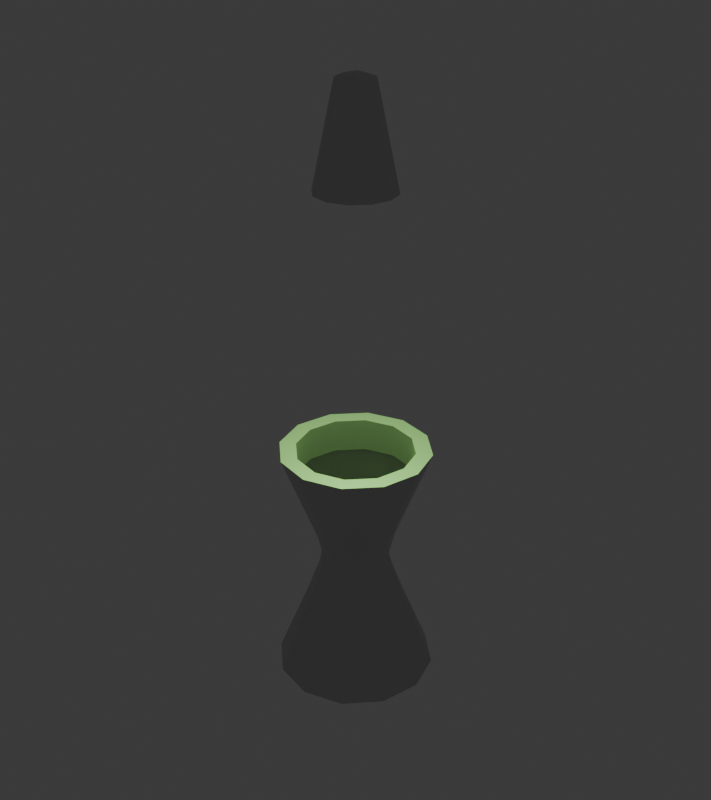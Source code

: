 # Source: future_lamp.blend  (saved by Blender 4.0.36; exported with 4.5.12 LTS)
import bpy
from mathutils import Matrix  # noqa: F401  (used for matrix-valued properties, if any)

bpy.ops.wm.read_factory_settings(use_empty=True)
scene = bpy.context.scene
scene.name = 'Scene'

# ---- collections
col_collection = bpy.data.collections.new('Collection'); scene.collection.children.link(col_collection)

# ---- materials (node trees are filled in below, after node groups)
mat_material = bpy.data.materials.new('Material')
mat_material.use_transparent_shadow = False
mat_metal = bpy.data.materials.new('metal')
mat_metal.use_transparent_shadow = False
mat_le_glass = bpy.data.materials.new('le glass')
mat_le_glass.use_transparent_shadow = False

# ---- node groups
ng_auto_smooth = bpy.data.node_groups.new('Auto Smooth', 'GeometryNodeTree')
_s = ng_auto_smooth.interface.new_socket(name='Geometry', in_out='OUTPUT', socket_type='NodeSocketGeometry')
_s = ng_auto_smooth.interface.new_socket(name='Geometry', in_out='INPUT', socket_type='NodeSocketGeometry')
_s = ng_auto_smooth.interface.new_socket(name='Angle', in_out='INPUT', socket_type='NodeSocketFloat')
_s.subtype = 'ANGLE'
_s.min_value = 0.0
_s.max_value = 3.142
ng_auto_smooth.is_modifier = True
_N = ng_auto_smooth.nodes; _L = ng_auto_smooth.links
n0 = _N.new('NodeGroupOutput'); n0.name = 'Group Output'; n0.location = (480, -100)
n1 = _N.new('NodeGroupInput'); n1.name = 'Group Input'; n1.location = (-420, -300)
n2 = _N.new('NodeGroupInput'); n2.name = 'Group Input.001'; n2.location = (-60, -100)
n3 = _N.new('GeometryNodeSetShadeSmooth'); n3.name = 'Set Shade Smooth'; n3.location = (120, -100)
n3.domain = 'EDGE'
n4 = _N.new('GeometryNodeSetShadeSmooth'); n4.name = 'Set Shade Smooth.001'; n4.location = (300, -100)
n5 = _N.new('GeometryNodeInputMeshEdgeAngle'); n5.name = 'Edge Angle'; n5.location = (-420, -220)
n6 = _N.new('GeometryNodeInputEdgeSmooth'); n6.name = 'Is Edge Smooth'; n6.location = (-60, -160)
n7 = _N.new('GeometryNodeInputShadeSmooth'); n7.name = 'Is Face Smooth'; n7.location = (-240, -340)
n8 = _N.new('FunctionNodeBooleanMath'); n8.name = 'Boolean Math'; n8.location = (-60, -220)
n9 = _N.new('FunctionNodeCompare'); n9.name = 'Compare'; n9.location = (-240, -180)
n9.operation = 'LESS_EQUAL'
_L.new(n5.outputs[0], n9.inputs[0])
_L.new(n4.outputs[0], n0.inputs[0])
_L.new(n1.outputs[1], n9.inputs[1])
_L.new(n9.outputs[0], n8.inputs[0])
_L.new(n7.outputs[0], n8.inputs[1])
_L.new(n2.outputs[0], n3.inputs[0])
_L.new(n6.outputs[0], n3.inputs[1])
_L.new(n3.outputs[0], n4.inputs[0])
_L.new(n8.outputs[0], n3.inputs[2])
n0.is_active_output = True

# ---- material node trees
mat_material.use_nodes = True; mat_material.node_tree.nodes.clear()
_N = mat_material.node_tree.nodes; _L = mat_material.node_tree.links
n0 = _N.new('ShaderNodeBsdfPrincipled'); n0.name = 'Principled BSDF'; n0.location = (10, 300)
n0.inputs[0].default_value = (0.8009, 0.002161, 0.0, 1.0)
n0.inputs[18].default_value = 0.09942
n0.inputs[27].default_value = (1.0, 0.002071, 0.0, 1.0)
n0.inputs[28].default_value = 1.3
n1 = _N.new('ShaderNodeOutputMaterial'); n1.name = 'Material Output'; n1.location = (300, 300)
_L.new(n0.outputs[0], n1.inputs[0])
n1.is_active_output = True
mat_metal.use_nodes = True; mat_metal.node_tree.nodes.clear()
_N = mat_metal.node_tree.nodes; _L = mat_metal.node_tree.links
n0 = _N.new('ShaderNodeBsdfPrincipled'); n0.name = 'Principled BSDF'; n0.location = (10, 300)
n0.inputs[0].default_value = (0.6551, 0.6551, 0.6551, 1.0)
n0.inputs[1].default_value = 0.7874
n0.inputs[2].default_value = 0.6181
n1 = _N.new('ShaderNodeOutputMaterial'); n1.name = 'Material Output'; n1.location = (300, 300)
_L.new(n0.outputs[0], n1.inputs[0])
n1.is_active_output = True
mat_le_glass.use_nodes = True; mat_le_glass.node_tree.nodes.clear()
_N = mat_le_glass.node_tree.nodes; _L = mat_le_glass.node_tree.links
n0 = _N.new('ShaderNodeOutputMaterial'); n0.name = 'Material Output'; n0.location = (300, 300)
n1 = _N.new('ShaderNodeValToRGB'); n1.name = 'Color Ramp'; n1.location = (-254, 287)
while len(n1.color_ramp.elements) > 1: n1.color_ramp.elements.remove(n1.color_ramp.elements[-1])
n1.color_ramp.elements[0].position = 0.0; n1.color_ramp.elements[0].color = (0.3211, 0.09698, 0.09983, 1.0)
_e = n1.color_ramp.elements.new(1.0); _e.color = (1.0, 0.5144, 0.1996, 1.0)
n2 = _N.new('ShaderNodeBsdfTransparent'); n2.name = 'Transparent BSDF'; n2.location = (66, 306)
_L.new(n1.outputs[0], n2.inputs[0])
_L.new(n2.outputs[0], n0.inputs[1])
n0.is_active_output = True

# ---- world
world_world = bpy.data.worlds.new('World'); scene.world = world_world
world_world.use_nodes = True; world_world.node_tree.nodes.clear()
_N = world_world.node_tree.nodes; _L = world_world.node_tree.links
n0 = _N.new('ShaderNodeOutputWorld'); n0.name = 'World Output'; n0.location = (300, 300)
n1 = _N.new('ShaderNodeBackground'); n1.name = 'Background'; n1.location = (10, 300)
n1.inputs[0].default_value = (0.05088, 0.05088, 0.05088, 1.0)
_L.new(n1.outputs[0], n0.inputs[0])
n0.is_active_output = True
world_world.color = (0.05088, 0.05088, 0.05088)
world_world.use_sun_shadow = False
world_world.sun_shadow_jitter_overblur = 0.0

# ---- lights
light_point_002 = bpy.data.lights.new('Point.002', 'POINT')
light_point_002.color = (0.2102, 0.479, 0.1195)
light_point_002.transmission_factor = 0.0
light_point_002.energy = 500.0
light_point_002.shadow_maximum_resolution = 0.006
light_point_002.use_absolute_resolution = True

# ---- meshes
me_circle_001 = bpy.data.meshes.new('Circle.001')
me_circle_001.from_pydata([(0.6134, -9.244e-09, 0.111), (1.74e-09, -0.6134, 0.111), (-0.6134, -9.244e-09, 0.111), (0.5312, 0.3067, 0.111), (0.3383, 0.1953, 0.6747), (-0.3907, -6.789e-09, 0.6747), (1.559e-09, -0.3907, 0.6747), (0.3907, -6.789e-09, 0.6747), (-0.3383, 0.1953, 0.6747), (-0.1953, 0.3383, 0.6747), (1.559e-09, 0.3907, 0.6747), (0.1953, 0.3383, 0.6747), (-0.1953, -0.3383, 0.6747), (-0.3383, -0.1953, 0.6747), (0.3383, -0.1953, 0.6747), (0.1953, -0.3383, 0.6747), (0.1397, -0.2421, 0.9839), (0.2421, -0.1397, 0.9839), (-0.2421, -0.1397, 0.9839), (-0.1397, -0.2421, 0.9839), (0.1397, 0.2421, 0.9839), (7.621e-10, 0.2795, 0.9839), (-0.1397, 0.2421, 0.9839), (-0.2421, 0.1397, 0.9839), (1.172e-09, 0.5699, 1.999), (-0.285, 0.4936, 1.999), (-0.4936, 0.285, 1.999), (-0.5699, -8.22e-09, 1.999), (-0.4936, -0.285, 1.999), (-0.285, -0.4936, 1.999), (1.172e-09, -0.5699, 1.999), (0.285, -0.4936, 1.999), (0.4936, -0.285, 1.999), (0.5699, -8.22e-09, 1.999), (0.4936, 0.285, 1.999), (0.285, 0.4936, 1.999), (3.002e-09, 0.2951, 3.922), (-0.1476, 0.2556, 3.922), (-0.2556, 0.1476, 3.922), (-0.2951, -6.652e-09, 3.922), (-0.2556, -0.1476, 3.922), (-0.1476, -0.2556, 3.922), (3.002e-09, -0.2951, 3.922), (0.1476, -0.2556, 3.922), (0.2556, -0.1476, 3.922), (0.2951, -6.652e-09, 3.922), (0.2556, 0.1476, 3.922), (0.1476, 0.2556, 3.922), (2.729e-09, 0.1395, 4.657), (-0.06977, 0.1209, 4.657), (-0.1209, 0.06977, 4.657), (-0.1395, -4.454e-09, 4.657), (-0.1209, -0.06977, 4.657), (-0.06977, -0.1209, 4.657), (2.729e-09, -0.1395, 4.657), (0.06977, -0.1209, 4.657), (0.1209, -0.06977, 4.657), (0.1395, -4.454e-09, 4.657), (0.1209, 0.06977, 4.657), (0.06977, 0.1209, 4.657), (0.06126, 0.038, 4.685), (-0.03405, 0.06354, 4.685), (0.03405, -0.06354, 4.685), (-0.06126, -0.038, 4.685), (0.2795, -4.504e-09, 0.9839), (7.621e-10, -0.2795, 0.9839), (-0.2795, -4.504e-09, 0.9839), (0.2421, 0.1397, 0.9839), (0.1507, -0.2611, 1.293), (0.2611, -0.1507, 1.293), (-0.2611, -0.1507, 1.293), (-0.1507, -0.2611, 1.293), (0.1507, 0.2611, 1.293), (9.282e-10, 0.3014, 1.293), (-0.1507, 0.2611, 1.293), (-0.2611, 0.1507, 1.293), (0.3014, -4.964e-09, 1.293), (9.282e-10, -0.3014, 1.293), (-0.3014, -4.964e-09, 1.293), (0.2611, 0.1507, 1.293), (0.2243, 0.1295, 1.111), (-0.2589, -4.264e-09, 1.111), (7.974e-10, -0.2589, 1.111), (0.2589, -4.264e-09, 1.111), (-0.2243, 0.1295, 1.111), (-0.1295, 0.2243, 1.111), (7.974e-10, 0.2589, 1.111), (0.1295, 0.2243, 1.111), (-0.1295, -0.2243, 1.111), (-0.2243, -0.1295, 1.111), (0.2243, -0.1295, 1.111), (0.1295, -0.2243, 1.111), (-0.5312, 0.3067, 0.111), (-0.3067, 0.5312, 0.111), (1.74e-09, 0.6134, 0.111), (0.3067, 0.5312, 0.111), (-0.3067, -0.5312, 0.111), (-0.5312, -0.3067, 0.111), (0.5312, -0.3067, 0.111), (0.3067, -0.5312, 0.111), (-0.167, -0.2693, 0.111), (-0.2793, 0.1497, 0.111), (0.2793, -0.1497, 0.111), (0.167, 0.2693, 0.111), (2e-09, 0.4457, 1.999), (-0.2228, 0.386, 1.999), (-0.386, 0.2228, 1.999), (-0.4457, -7.511e-09, 1.999), (-0.386, -0.2228, 1.999), (-0.2228, -0.386, 1.999), (2e-09, -0.4457, 1.999), (0.2228, -0.386, 1.999), (0.386, -0.2228, 1.999), (0.4457, -7.511e-09, 1.999), (0.386, 0.2228, 1.999), (0.2228, 0.386, 1.999), (2e-09, 0.4457, 1.745), (-0.2228, 0.386, 1.745), (-0.386, 0.2228, 1.745), (-0.4457, -7.511e-09, 1.745), (-0.386, -0.2228, 1.745), (-0.2228, -0.386, 1.745), (2e-09, -0.4457, 1.745), (0.2228, -0.386, 1.745), (0.386, -0.2228, 1.745), (0.4457, -7.511e-09, 1.745), (0.386, 0.2228, 1.745), (0.2228, 0.386, 1.745), (-0.2301, -0.007285, 1.745), (-0.007285, -0.2301, 1.745), (0.007285, 0.2301, 1.745), (0.2301, 0.007285, 1.745), (3.887e-09, 0.2183, 3.922), (-0.1092, 0.1891, 3.922), (-0.1891, 0.1092, 3.922), (-0.2183, -6.791e-09, 3.922), (-0.1891, -0.1092, 3.922), (-0.1092, -0.1891, 3.922), (3.887e-09, -0.2183, 3.922), (0.1092, -0.1891, 3.922), (0.1891, -0.1092, 3.922), (0.2183, -6.791e-09, 3.922), (0.1891, 0.1092, 3.922), (0.1092, 0.1891, 3.922), (3.887e-09, 0.2183, 4.072), (-0.1092, 0.1891, 4.072), (-0.1891, 0.1092, 4.072), (-0.2183, -6.791e-09, 4.072), (-0.1891, -0.1092, 4.072), (-0.1092, -0.1891, 4.072), (3.887e-09, -0.2183, 4.072), (0.1092, -0.1891, 4.072), (0.1891, -0.1092, 4.072), (0.2183, -6.791e-09, 4.072), (0.1891, 0.1092, 4.072), (0.1092, 0.1891, 4.072), (0.09585, 0.05946, 4.072), (-0.05328, 0.09941, 4.072), (0.05328, -0.09941, 4.072), (-0.09585, -0.05946, 4.072), (-0.1087, -0.1882, 4.29), (2.865e-09, -0.2173, 4.29), (-0.1882, 0.1087, 4.29), (-0.2173, -5.553e-09, 4.29), (0.2173, -5.553e-09, 4.29), (0.1882, 0.1087, 4.29), (0.1087, -0.1882, 4.29), (-0.1882, -0.1087, 4.29), (0.1087, 0.1882, 4.29), (2.865e-09, 0.2173, 4.29), (-0.1087, 0.1882, 4.29), (0.1882, -0.1087, 4.29), (-0.07928, -0.1373, 4.568), (-0.1373, 0.07928, 4.568), (0.1586, -4.723e-09, 4.568), (2.762e-09, 0.1586, 4.568), (2.762e-09, -0.1586, 4.568), (-0.1586, -4.723e-09, 4.568), (0.1373, 0.07928, 4.568), (0.07928, -0.1373, 4.568), (-0.1373, -0.07928, 4.568), (0.07928, 0.1373, 4.568), (-0.07928, 0.1373, 4.568), (0.1373, -0.07928, 4.568)], [], [(71, 88, 82, 77), (21, 10, 9, 22), (79, 80, 87, 72), (7, 0, 3, 4), (76, 83, 80, 79), (18, 13, 12, 19), (6, 1, 99, 15), (12, 96, 1, 6), (77, 82, 91, 68), (69, 90, 83, 76), (15, 99, 98, 14), (68, 91, 90, 69), (69, 32, 31, 68), (71, 29, 28, 70), (73, 24, 35, 72), (75, 26, 25, 74), (76, 33, 32, 69), (77, 30, 29, 71), (78, 27, 26, 75), (79, 34, 33, 76), (68, 31, 30, 77), (70, 28, 27, 78), (72, 35, 34, 79), (74, 25, 24, 73), (176, 54, 53, 172), (177, 51, 50, 173), (178, 58, 57, 174), (179, 55, 54, 176), (180, 52, 51, 177), (181, 59, 58, 178), (182, 49, 48, 175), (183, 56, 55, 179), (172, 53, 52, 180), (175, 48, 59, 181), (173, 50, 49, 182), (174, 57, 56, 183), (58, 59, 60, 57), (57, 60, 62, 56), (56, 62, 54, 55), (59, 48, 61, 60), (60, 61, 63, 62), (62, 63, 53, 54), (48, 49, 50, 61), (61, 50, 51, 63), (63, 51, 52, 53), (88, 19, 65, 82), (90, 17, 64, 83), (80, 67, 20, 87), (64, 7, 4, 67), (72, 87, 86, 73), (85, 22, 23, 84), (23, 8, 5, 66), (16, 15, 14, 17), (65, 6, 15, 16), (5, 2, 97, 13), (70, 89, 88, 71), (13, 97, 96, 12), (75, 84, 81, 78), (78, 81, 89, 70), (11, 95, 94, 10), (73, 86, 85, 74), (91, 16, 17, 90), (10, 94, 93, 9), (14, 98, 0, 7), (20, 11, 10, 21), (74, 85, 84, 75), (86, 21, 22, 85), (19, 12, 6, 65), (81, 66, 18, 89), (84, 23, 66, 81), (67, 4, 11, 20), (17, 14, 7, 64), (82, 65, 16, 91), (87, 20, 21, 86), (66, 5, 13, 18), (83, 64, 67, 80), (22, 9, 8, 23), (89, 18, 19, 88), (8, 92, 2, 5), (9, 93, 92, 8), (4, 3, 95, 11), (96, 97, 100, 1), (1, 100, 102, 99), (99, 102, 0, 98), (97, 2, 101, 100), (100, 101, 103, 102), (102, 103, 3, 0), (2, 92, 93, 101), (101, 93, 94, 103), (103, 94, 95, 3), (27, 28, 108, 107), (34, 35, 115, 114), (24, 25, 105, 104), (31, 32, 112, 111), (28, 29, 109, 108), (35, 24, 104, 115), (25, 26, 106, 105), (32, 33, 113, 112), (29, 30, 110, 109), (26, 27, 107, 106), (33, 34, 114, 113), (30, 31, 111, 110), (109, 110, 122, 121), (106, 107, 119, 118), (113, 114, 126, 125), (110, 111, 123, 122), (107, 108, 120, 119), (114, 115, 127, 126), (104, 105, 117, 116), (111, 112, 124, 123), (108, 109, 121, 120), (115, 104, 116, 127), (105, 106, 118, 117), (112, 113, 125, 124), (120, 128, 118, 119), (128, 130, 117, 118), (130, 127, 116, 117), (121, 129, 128, 120), (129, 131, 130, 128), (131, 126, 127, 130), (122, 123, 129, 121), (123, 124, 131, 129), (124, 125, 126, 131), (42, 138, 139, 43), (39, 135, 136, 40), (46, 142, 143, 47), (36, 132, 133, 37), (43, 139, 140, 44), (40, 136, 137, 41), (47, 143, 132, 36), (37, 133, 134, 38), (44, 140, 141, 45), (41, 137, 138, 42), (38, 134, 135, 39), (45, 141, 142, 46), (138, 150, 151, 139), (135, 147, 148, 136), (142, 154, 155, 143), (132, 144, 145, 133), (139, 151, 152, 140), (136, 148, 149, 137), (143, 155, 144, 132), (133, 145, 146, 134), (140, 152, 153, 141), (137, 149, 150, 138), (134, 146, 147, 135), (141, 153, 154, 142), (155, 154, 153, 156), (156, 153, 152, 158), (158, 152, 151, 150), (144, 155, 156, 157), (157, 156, 158, 159), (159, 158, 150, 149), (145, 144, 157, 146), (146, 157, 159, 147), (147, 159, 149, 148), (45, 164, 171, 44), (38, 162, 170, 37), (36, 169, 168, 47), (41, 160, 167, 40), (44, 171, 166, 43), (37, 170, 169, 36), (47, 168, 165, 46), (40, 167, 163, 39), (43, 166, 161, 42), (46, 165, 164, 45), (39, 163, 162, 38), (42, 161, 160, 41), (164, 174, 183, 171), (162, 173, 182, 170), (169, 175, 181, 168), (160, 172, 180, 167), (171, 183, 179, 166), (170, 182, 175, 169), (168, 181, 178, 165), (167, 180, 177, 163), (166, 179, 176, 161), (165, 178, 174, 164), (163, 177, 173, 162), (161, 176, 172, 160)])
me_circle_001.polygons.foreach_set('use_smooth', [True] * 180)
me_circle_001.polygons.foreach_set('material_index', [0, 0, 0, 0, 0, 0, 0, 0, 0, 0, 0, 0, 0, 0, 0, 0, 0, 0, 0, 0, 0, 0, 0, 0, 0, 0, 0, 0, 0, 0, 0, 0, 0, 0, 0, 0, 0, 0, 0, 0, 0, 0, 0, 0, 0, 0, 0, 0, 0, 0, 0, 0, 0, 0, 0, 0, 0, 0, 0, 0, 0, 0, 0, 0, 0, 0, 0, 0, 0, 0, 0, 0, 0, 0, 0, 0, 0, 0, 0, 0, 0, 1, 1, 1, 1, 1, 1, 1, 1, 1, 0, 0, 0, 0, 0, 0, 0, 0, 0, 0, 0, 0, 0, 0, 0, 0, 0, 0, 0, 0, 0, 0, 0, 0, 1, 1, 1, 1, 1, 1, 1, 1, 1, 1, 1, 1, 1, 1, 1, 1, 1, 1, 1, 1, 1, 1, 1, 1, 1, 1, 1, 1, 1, 1, 1, 1, 1, 1, 1, 1, 1, 1, 1, 1, 1, 1, 0, 0, 0, 0, 0, 0, 0, 0, 0, 0, 0, 0, 0, 0, 0, 0, 0, 0, 0, 0, 0, 0, 0, 0])
_uv = me_circle_001.uv_layers.new(name='UVMap')
_uv.uv.foreach_set('vector', [0.0, 0.0, 0.0, 0.0, 0.0, 0.0, 0.0, 0.0, 0.0, 0.0, 0.0, 0.0, 0.0, 0.0, 0.0, 0.0, 0.0, 0.0, 0.0, 0.0, 0.0, 0.0, 0.0, 0.0, 0.0, 0.0, 0.0, 0.0, 0.0, 0.0, 0.0, 0.0, 0.0, 0.0, 0.0, 0.0, 0.0, 0.0, 0.0, 0.0, 0.0, 0.0, 0.0, 0.0, 0.0, 0.0, 0.0, 0.0, 0.0, 0.0, 0.0, 0.0, 0.0, 0.0, 0.0, 0.0, 0.0, 0.0, 0.0, 0.0, 0.0, 0.0, 0.0, 0.0, 0.0, 0.0, 0.0, 0.0, 0.0, 0.0, 0.0, 0.0, 0.0, 0.0, 0.0, 0.0, 0.0, 0.0, 0.0, 0.0, 0.0, 0.0, 0.0, 0.0, 0.0, 0.0, 0.0, 0.0, 0.0, 0.0, 0.0, 0.0, 0.0, 0.0, 0.0, 0.0, 0.0, 0.0, 0.0, 0.0, 0.0, 0.0, 0.0, 0.0, 0.0, 0.0, 0.0, 0.0, 0.0, 0.0, 0.0, 0.0, 0.0, 0.0, 0.0, 0.0, 0.0, 0.0, 0.0, 0.0, 0.0, 0.0, 0.0, 0.0, 0.0, 0.0, 0.0, 0.0, 0.0, 0.0, 0.0, 0.0, 0.0, 0.0, 0.0, 0.0, 0.0, 0.0, 0.0, 0.0, 0.0, 0.0, 0.0, 0.0, 0.0, 0.0, 0.0, 0.0, 0.0, 0.0, 0.0, 0.0, 0.0, 0.0, 0.0, 0.0, 0.0, 0.0, 0.0, 0.0, 0.0, 0.0, 0.0, 0.0, 0.0, 0.0, 0.0, 0.0, 0.0, 0.0, 0.0, 0.0, 0.0, 0.0, 0.0, 0.0, 0.0, 0.0, 0.0, 0.0, 0.0, 0.0, 0.0, 0.0, 0.0, 0.0, 0.0, 0.0, 0.0, 0.0, 0.0, 0.0, 0.0, 0.0, 0.0, 0.0, 0.0, 0.0, 0.0, 0.0, 0.0, 0.0, 0.0, 0.0, 0.0, 0.0, 0.0, 0.0, 0.0, 0.0, 0.0, 0.0, 0.0, 0.0, 0.0, 0.0, 0.0, 0.0, 0.0, 0.0, 0.0, 0.0, 0.0, 0.0, 0.0, 0.0, 0.0, 0.0, 0.0, 0.0, 0.0, 0.0, 0.0, 0.0, 0.0, 0.0, 0.0, 0.0, 0.0, 0.0, 0.0, 0.0, 0.0, 0.0, 0.0, 0.0, 0.0, 0.0, 0.0, 0.0, 0.0, 0.0, 0.0, 0.0, 0.0, 0.0, 0.0, 0.0, 0.0, 0.0, 0.0, 0.0, 0.0, 0.0, 0.0, 0.0, 0.0, 0.0, 0.0, 0.0, 0.0, 0.0, 0.0, 0.0, 0.0, 0.0, 0.0, 0.0, 0.0, 0.0, 0.0, 0.0, 0.0, 0.0, 0.0, 0.0, 0.0, 0.0, 0.0, 0.0, 0.0, 0.0, 0.0, 0.0, 0.0, 0.0, 0.0, 0.0, 0.0, 0.0, 0.0, 0.0, 0.0, 0.0, 0.0, 0.0, 0.0, 0.0, 0.0, 0.0, 0.0, 0.0, 0.0, 0.0, 0.0, 0.0, 0.0, 0.0, 0.0, 0.0, 0.0, 0.0, 0.0, 0.0, 0.0, 0.0, 0.0, 0.0, 0.0, 0.0, 0.0, 0.0, 0.0, 0.0, 0.0, 0.0, 0.0, 0.0, 0.0, 0.0, 0.0, 0.0, 0.0, 0.0, 0.0, 0.0, 0.0, 0.0, 0.0, 0.0, 0.0, 0.0, 0.0, 0.0, 0.0, 0.0, 0.0, 0.0, 0.0, 0.0, 0.0, 0.0, 0.0, 0.0, 0.0, 0.0, 0.0, 0.0, 0.0, 0.0, 0.0, 0.0, 0.0, 0.0, 0.0, 0.0, 0.0, 0.0, 0.0, 0.0, 0.0, 0.0, 0.0, 0.0, 0.0, 0.0, 0.0, 0.0, 0.0, 0.0, 0.0, 0.0, 0.0, 0.0, 0.0, 0.0, 0.0, 0.0, 0.0, 0.0, 0.0, 0.0, 0.0, 0.0, 0.0, 0.0, 0.0, 0.0, 0.0, 0.0, 0.0, 0.0, 0.0, 0.0, 0.0, 0.0, 0.0, 0.0, 0.0, 0.0, 0.0, 0.0, 0.0, 0.0, 0.0, 0.0, 0.0, 0.0, 0.0, 0.0, 0.0, 0.0, 0.0, 0.0, 0.0, 0.0, 0.0, 0.0, 0.0, 0.0, 0.0, 0.0, 0.0, 0.0, 0.0, 0.0, 0.0, 0.0, 0.0, 0.0, 0.0, 0.0, 0.0, 0.0, 0.0, 0.0, 0.0, 0.0, 0.0, 0.0, 0.0, 0.0, 0.0, 0.0, 0.0, 0.0, 0.0, 0.0, 0.0, 0.0, 0.0, 0.0, 0.0, 0.0, 0.0, 0.0, 0.0, 0.0, 0.0, 0.0, 0.0, 0.0, 0.0, 0.0, 0.0, 0.0, 0.0, 0.0, 0.0, 0.0, 0.0, 0.0, 0.0, 0.0, 0.0, 0.0, 0.0, 0.0, 0.0, 0.0, 0.0, 0.0, 0.0, 0.0, 0.0, 0.0, 0.0, 0.0, 0.0, 0.0, 0.0, 0.0, 0.0, 0.0, 0.0, 0.0, 0.0, 0.0, 0.0, 0.0, 0.0, 0.0, 0.0, 0.0, 0.0, 0.0, 0.0, 0.0, 0.0, 0.0, 0.0, 0.0, 0.0, 0.0, 0.0, 0.0, 0.0, 0.0, 0.0, 0.0, 0.0, 0.0, 0.0, 0.0, 0.0, 0.0, 0.0, 0.0, 0.0, 0.0, 0.0, 0.0, 0.0, 0.0, 0.0, 0.0, 0.0, 0.0, 0.0, 0.0, 0.0, 0.0, 0.0, 0.0, 0.0, 0.0, 0.0, 0.0, 0.0, 0.0, 0.0, 0.0, 0.0, 0.0, 0.0, 0.0, 0.0, 0.0, 0.0, 0.0, 0.0, 0.0, 0.0, 0.0, 0.0, 0.0, 0.0, 0.0, 0.0, 0.0, 0.0, 0.0, 0.0, 0.0, 0.0, 0.0, 0.0, 0.0, 0.0, 0.0, 0.0, 0.0, 0.0, 0.0, 0.0, 0.0, 0.0, 0.0, 0.0, 0.0, 0.0, 0.0, 0.0, 0.0, 0.0, 0.0, 0.0, 0.0, 0.0, 0.0, 0.0, 0.0, 0.0, 0.0, 0.0, 0.0, 0.0, 0.0, 0.0, 0.0, 0.0, 0.0, 0.0, 0.0, 0.0, 0.0, 0.0, 0.0, 0.0, 0.0, 0.0, 0.0, 0.0, 0.0, 0.0, 0.0, 0.0, 0.0, 0.0, 0.0, 0.0, 0.0, 0.0, 0.0, 0.0, 0.0, 0.0, 0.0, 0.0, 0.0, 0.0, 0.0, 0.0, 0.0, 0.0, 0.0, 0.0, 0.0, 0.0, 0.0, 0.0, 0.0, 0.0, 0.0, 0.0, 0.0, 0.0, 0.0, 0.0, 0.0, 0.0, 0.0, 0.0, 0.0, 0.0, 0.0, 0.0, 0.0, 0.0, 0.0, 0.0, 0.0, 0.0, 0.0, 0.0, 0.0, 0.0, 0.0, 0.0, 0.0, 0.0, 0.0, 0.0, 0.0, 0.0, 0.0, 0.0, 0.0, 0.0, 0.0, 0.0, 0.0, 0.0, 0.0, 0.0, 0.0, 0.0, 0.0, 0.0, 0.0, 0.0, 0.0, 0.0, 0.0, 0.0, 0.0, 0.0, 0.0, 0.0, 0.0, 0.0, 0.0, 0.0, 0.0, 0.0, 0.0, 0.0, 0.0, 0.0, 0.0, 0.0, 0.0, 0.0, 0.0, 0.0, 0.0, 0.0, 0.0, 0.0, 0.0, 0.0, 0.0, 0.0, 0.0, 0.0, 0.0, 0.0, 0.0, 0.0, 0.0, 0.0, 0.0, 0.0, 0.0, 0.0, 0.0, 0.0, 0.0, 0.0, 0.0, 0.0, 0.0, 0.0, 0.0, 0.0, 0.0, 0.0, 0.0, 0.0, 0.0, 0.0, 0.0, 0.0, 0.0, 0.0, 0.0, 0.0, 0.0, 0.0, 0.0, 0.0, 0.0, 0.0, 0.0, 0.0, 0.0, 0.0, 0.0, 0.0, 0.0, 0.0, 0.0, 0.0, 0.0, 0.0, 0.0, 0.0, 0.0, 0.0, 0.0, 0.0, 0.0, 0.0, 0.0, 0.0, 0.0, 0.0, 0.0, 0.0, 0.0, 0.0, 0.0, 0.0, 0.0, 0.0, 0.0, 0.0, 0.0, 0.0, 0.0, 0.0, 0.0, 0.0, 0.0, 0.0, 0.0, 0.0, 0.0, 0.0, 0.0, 0.0, 0.0, 0.0, 0.0, 0.0, 0.0, 0.0, 0.0, 0.0, 0.0, 0.0, 0.0, 0.0, 0.0, 0.0, 0.0, 0.0, 0.0, 0.0, 0.0, 0.0, 0.0, 0.0, 0.0, 0.0, 0.0, 0.0, 0.0, 0.0, 0.0, 0.0, 0.0, 0.0, 0.0, 0.0, 0.0, 0.0, 0.0, 0.0, 0.0, 0.0, 0.0, 0.0, 0.0, 0.0, 0.0, 0.0, 0.0, 0.0, 0.0, 0.0, 0.0, 0.0, 0.0, 0.0, 0.0, 0.0, 0.0, 0.0, 0.0, 0.0, 0.0, 0.0, 0.0, 0.0, 0.0, 0.0, 0.0, 0.0, 0.0, 0.0, 0.0, 0.0, 0.0, 0.0, 0.0, 0.0, 0.0, 0.0, 0.0, 0.0, 0.0, 0.0, 0.0, 0.0, 0.0, 0.0, 0.0, 0.0, 0.0, 0.0, 0.0, 0.0, 0.0, 0.0, 0.0, 0.0, 0.0, 0.0, 0.0, 0.0, 0.0, 0.0, 0.0, 0.0, 0.0, 0.0, 0.0, 0.0, 0.0, 0.0, 0.0, 0.0, 0.0, 0.0, 0.0, 0.0, 0.0, 0.0, 0.0, 0.0, 0.0, 0.0, 0.0, 0.0, 0.0, 0.0, 0.0, 0.0, 0.0, 0.0, 0.0, 0.0, 0.0, 0.0, 0.0, 0.0, 0.0, 0.0, 0.0, 0.0, 0.0, 0.0, 0.0, 0.0, 0.0, 0.0, 0.0, 0.0, 0.0, 0.0, 0.0, 0.0, 0.0, 0.0, 0.0, 0.0, 0.0, 0.0, 0.0, 0.0, 0.0, 0.0, 0.0, 0.0, 0.0, 0.0, 0.0, 0.0, 0.0, 0.0, 0.0, 0.0, 0.0, 0.0, 0.0, 0.0, 0.0, 0.0, 0.0, 0.0, 0.0, 0.0, 0.0, 0.0, 0.0, 0.0, 0.0, 0.0, 0.0, 0.0, 0.0, 0.0, 0.0, 0.0, 0.0, 0.0, 0.0, 0.0, 0.0, 0.0, 0.0, 0.0, 0.0, 0.0, 0.0, 0.0, 0.0, 0.0, 0.0, 0.0, 0.0, 0.0, 0.0, 0.0, 0.0, 0.0, 0.0, 0.0, 0.0, 0.0, 0.0, 0.0, 0.0, 0.0, 0.0, 0.0, 0.0, 0.0, 0.0, 0.0, 0.0, 0.0, 0.0, 0.0, 0.0, 0.0, 0.0, 0.0, 0.0, 0.0, 0.0, 0.0, 0.0, 0.0, 0.0, 0.0, 0.0, 0.0, 0.0, 0.0, 0.0, 0.0, 0.0, 0.0, 0.0, 0.0, 0.0, 0.0, 0.0, 0.0, 0.0, 0.0, 0.0, 0.0, 0.0, 0.0, 0.0, 0.0, 0.0, 0.0, 0.0, 0.0, 0.0, 0.0, 0.0, 0.0, 0.0, 0.0, 0.0, 0.0, 0.0, 0.0, 0.0, 0.0, 0.0, 0.0, 0.0, 0.0, 0.0, 0.0, 0.0, 0.0, 0.0, 0.0, 0.0, 0.0, 0.0, 0.0, 0.0, 0.0, 0.0, 0.0, 0.0, 0.0, 0.0, 0.0, 0.0, 0.0, 0.0, 0.0, 0.0, 0.0, 0.0, 0.0, 0.0, 0.0, 0.0, 0.0, 0.0, 0.0, 0.0, 0.0, 0.0, 0.0, 0.0, 0.0, 0.0, 0.0, 0.0, 0.0, 0.0, 0.0, 0.0, 0.0, 0.0, 0.0, 0.0, 0.0, 0.0, 0.0, 0.0, 0.0, 0.0, 0.0, 0.0, 0.0, 0.0, 0.0, 0.0, 0.0, 0.0, 0.0, 0.0, 0.0, 0.0, 0.0, 0.0, 0.0, 0.0, 0.0, 0.0, 0.0, 0.0, 0.0, 0.0, 0.0, 0.0, 0.0, 0.0, 0.0, 0.0, 0.0, 0.0, 0.0, 0.0, 0.0, 0.0, 0.0, 0.0, 0.0, 0.0, 0.0, 0.0, 0.0, 0.0, 0.0, 0.0, 0.0, 0.0, 0.0, 0.0, 0.0, 0.0, 0.0, 0.0, 0.0, 0.0, 0.0, 0.0, 0.0, 0.0, 0.0, 0.0, 0.0, 0.0, 0.0, 0.0, 0.0, 0.0, 0.0, 0.0, 0.0, 0.0, 0.0, 0.0, 0.0, 0.0, 0.0, 0.0, 0.0, 0.0, 0.0, 0.0, 0.0, 0.0, 0.0, 0.0, 0.0, 0.0, 0.0, 0.0, 0.0, 0.0, 0.0, 0.0, 0.0, 0.0, 0.0, 0.0, 0.0, 0.0, 0.0, 0.0, 0.0, 0.0, 0.0, 0.0, 0.0, 0.0, 0.0, 0.0, 0.0, 0.0, 0.0, 0.0, 0.0, 0.0, 0.0, 0.0, 0.0, 0.0, 0.0, 0.0, 0.0, 0.0, 0.0, 0.0, 0.0, 0.0, 0.0, 0.0, 0.0, 0.0, 0.0, 0.0, 0.0, 0.0, 0.0, 0.0, 0.0, 0.0, 0.0, 0.0, 0.0, 0.0, 0.0, 0.0, 0.0, 0.0, 0.0, 0.0, 0.0, 0.0, 0.0, 0.0, 0.0, 0.0, 0.0, 0.0, 0.0, 0.0, 0.0, 0.0, 0.0, 0.0, 0.0, 0.0, 0.0, 0.0, 0.0, 0.0, 0.0, 0.0, 0.0, 0.0, 0.0, 0.0, 0.0, 0.0, 0.0, 0.0, 0.0, 0.0, 0.0, 0.0, 0.0, 0.0, 0.0, 0.0, 0.0, 0.0, 0.0, 0.0, 0.0, 0.0, 0.0, 0.0, 0.0, 0.0, 0.0, 0.0, 0.0, 0.0, 0.0, 0.0, 0.0, 0.0, 0.0, 0.0, 0.0, 0.0, 0.0, 0.0, 0.0, 0.0, 0.0, 0.0, 0.0, 0.0, 0.0, 0.0, 0.0, 0.0, 0.0, 0.0, 0.0, 0.0, 0.0, 0.0, 0.0, 0.0, 0.0, 0.0, 0.0, 0.0, 0.0, 0.0, 0.0, 0.0, 0.0, 0.0, 0.0, 0.0, 0.0, 0.0, 0.0, 0.0, 0.0, 0.0, 0.0, 0.0, 0.0, 0.0, 0.0, 0.0, 0.0, 0.0, 0.0, 0.0])
me_circle_001.materials.append(mat_metal)
me_circle_001.materials.append(mat_le_glass)
me_circle_001.update()

# ---- objects
ob_mball = bpy.data.objects.new('Mball', None)
ob_lamp_base = bpy.data.objects.new('lamp base', me_circle_001)
ob_point_001 = bpy.data.objects.new('Point.001', light_point_002)

# ---- transforms, parenting, visibility, modifiers, constraints
ob_mball.location = (-0.1846, -0.009904, 2.354)
ob_mball.scale = (0.1925, 0.1925, 0.1925)
ob_mball.empty_image_offset = (0.0, 0.0)
ob_lamp_base.location = (0.0, 0.0, 0.0)
_m = ob_lamp_base.modifiers.new('Auto Smooth', 'NODES')
_m.node_group = ng_auto_smooth
_gi = [s.identifier for s in ng_auto_smooth.interface.items_tree if s.item_type == 'SOCKET' and s.in_out == 'INPUT']
_m[_gi[1]] = 0.6981  # Angle
ob_point_001.location = (0.0, 0.0, 3.908)

# ---- collection membership
col_collection.objects.link(ob_mball)
col_collection.objects.link(ob_lamp_base)
col_collection.objects.link(ob_point_001)

# ---- scene / render settings (as saved in the file)
scene.frame_start = 1; scene.frame_end = 250; scene.frame_set(1)
scene.render.engine = 'BLENDER_EEVEE_NEXT'
scene.render.resolution_y = 2160
scene.cycles.sampling_pattern = 'TABULATED_SOBOL'
bpy.context.view_layer.update()

# ---- added for rendering (the .blend has no active camera): camera
cam_auto = bpy.data.cameras.new('AutoCamera')
cam_auto.lens = 50.0
cam_auto.sensor_width = 36.0
cam_auto.clip_end = 1000.0
ob_auto_camera = bpy.data.objects.new('AutoCamera', cam_auto)
scene.collection.objects.link(ob_auto_camera)
ob_auto_camera.location = (4.52592, -5.43111, 6.01858)
ob_auto_camera.rotation_euler = (1.09748, -7.21219e-08, 0.694738)
scene.camera = ob_auto_camera
bpy.context.view_layer.update()
